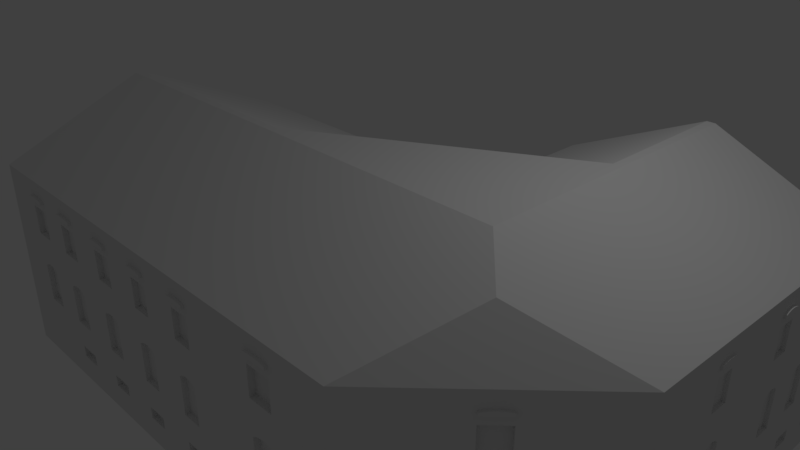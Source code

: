 # Source: Lochotinska_179_37.blend  (saved by Blender 2.78.0; exported with 4.5.12 LTS)
import bpy
from mathutils import Matrix  # noqa: F401  (used for matrix-valued properties, if any)

bpy.ops.wm.read_factory_settings(use_empty=True)
scene = bpy.context.scene
scene.name = 'Scene'

# ---- collections
col_collection_1 = bpy.data.collections.new('Collection 1'); scene.collection.children.link(col_collection_1)

# ---- world
world_world = bpy.data.worlds.new('World'); scene.world = world_world
world_world.color = (0.05088, 0.05088, 0.05088)
world_world.use_sun_shadow = False
world_world.sun_shadow_jitter_overblur = 0.0
world_world.cycles.sampling_method = 'MANUAL'

# ---- cameras
cam_camera = bpy.data.cameras.new('Camera')
cam_camera.clip_end = 100.0
cam_camera.lens = 35.0
cam_camera.sensor_width = 32.0
cam_camera.sensor_height = 18.0
cam_camera.ortho_scale = 7.314
cam_camera.dof.focus_distance = 0.0
cam_camera.dof.aperture_fstop = 128.0

# ---- lights
light_lamp = bpy.data.lights.new('Lamp', 'POINT')
light_lamp.transmission_factor = 0.0
light_lamp.cutoff_distance = 30.0
light_lamp.energy = 100.0
light_lamp.shadow_buffer_clip_start = 1.001
light_lamp.shadow_soft_size = 0.1
light_lamp.shadow_maximum_resolution = 0.006
light_lamp.use_absolute_resolution = True

# ---- meshes
me_plane = bpy.data.meshes.new('Plane')
me_plane.from_pydata([(-1.0, -1.0, -1.926), (2.257, -1.0, -1.926), (-1.0, 3.113, -1.926), (2.257, 3.113, -1.926), (3.781, -1.0, -1.926), (3.781, 3.113, -1.926), (4.9, -1.0, 0.4337), (7.766, 3.113, -1.926), (3.781, 5.119, -1.926), (7.766, 5.119, -1.926), (-1.0, 3.113, -1.557), (-1.0, -1.0, -1.557), (2.257, -1.0, -1.557), (2.257, 3.113, -1.557), (3.781, -1.0, -1.557), (3.781, 3.113, -1.557), (4.9, -1.0, -0.4644), (7.766, 3.113, -1.557), (7.766, 5.119, -1.557), (3.781, 5.119, -1.557), (-1.0, 3.113, -1.396), (-1.0, -1.0, -1.396), (2.257, -1.0, -1.396), (2.257, 3.113, -1.396), (3.781, -1.0, -1.396), (3.781, 3.113, -1.396), (4.9, -1.0, -1.001), (7.766, 3.113, -1.396), (7.766, 5.119, -1.396), (3.781, 5.119, -1.396), (-1.0, 3.113, -1.001), (-1.0, -1.0, -1.001), (2.257, -1.0, -1.001), (2.257, 3.113, -1.001), (3.781, -1.0, -1.001), (3.781, 3.113, -1.001), (4.9, -1.0, 0.5477), (7.766, 3.113, -1.001), (7.766, 5.119, -1.001), (3.781, 5.119, -1.001), (-1.0, 3.113, -0.4644), (-1.0, -1.0, -0.4644), (2.257, -1.0, -0.4644), (2.257, 3.113, -0.4644), (3.781, -1.0, -0.4644), (3.781, 3.113, -0.4644), (4.538, -1.0, 0.6482), (7.766, 3.113, -0.4644), (7.766, 5.119, -0.4644), (3.781, 5.119, -0.4644), (-1.0, 3.113, 0.02485), (-1.0, -1.0, 0.02485), (2.257, -1.0, 0.02485), (2.257, 3.113, 0.02485), (3.781, -1.0, 0.02485), (3.781, 3.113, 0.02485), (4.538, -1.0, -1.001), (7.766, 3.113, 0.02485), (7.766, 5.119, 0.02485), (3.781, 5.119, 0.02485), (-1.0, 3.113, 0.4337), (-1.0, -1.0, 0.4337), (2.257, -1.0, 0.4337), (2.257, 3.113, 0.4337), (3.781, -1.0, 0.4337), (3.781, 3.113, 0.4337), (4.538, -1.0, 0.02485), (7.766, 3.113, 0.4337), (7.766, 5.119, 0.4337), (3.781, 5.119, 0.4337), (-1.0, 3.113, 0.5477), (-1.0, -1.0, 0.5477), (2.257, -1.0, 0.5477), (2.257, 3.113, 0.5477), (3.781, -1.0, 0.5477), (3.781, 3.113, 0.5477), (4.538, -1.0, 0.5477), (7.766, 3.113, 0.5477), (7.766, 5.119, 0.5477), (3.781, 5.119, 0.5477), (-1.0, 3.113, 0.6482), (-1.0, -1.0, 0.6482), (2.257, -1.0, 0.6482), (2.257, 3.113, 0.6482), (3.781, -1.0, 0.6482), (3.781, 3.113, 0.6482), (4.538, -1.0, 0.4337), (7.766, 3.113, 0.6482), (7.766, 5.119, 0.6482), (3.781, 5.119, 0.6482), (-1.0, 3.113, 0.8158), (-1.0, -1.0, 0.8158), (2.257, -1.0, 0.8158), (2.257, 3.113, 0.8158), (3.781, -1.0, 0.8158), (3.781, 3.113, 0.8158), (4.538, -1.0, -0.4644), (7.766, 3.113, 0.8158), (7.766, 5.119, 0.8158), (3.781, 5.119, 0.8158), (-1.0, 1.111, 1.68), (-1.0, 1.002, 1.68), (2.257, 1.002, 1.68), (2.257, 1.111, 1.68), (3.781, 1.002, 1.68), (5.716, 3.113, 1.68), (5.832, 1.002, 1.68), (5.832, 3.113, 1.68), (5.832, 5.119, 1.68), (5.716, 5.119, 1.68), (2.557, -1.0, -1.557), (2.557, -1.0, -1.396), (3.138, -1.0, -1.557), (3.138, -1.0, -1.396), (3.434, -1.0, -1.557), (3.434, -1.0, -1.396), (1.685, -1.0, -1.396), (1.685, -1.0, -1.557), (1.367, -1.0, -1.557), (1.367, -1.0, -1.396), (0.7861, -1.0, -1.001), (0.7861, -1.0, -0.4644), (0.7861, -1.0, 0.02485), (0.7861, -1.0, 0.4337), (0.7861, -1.0, -1.396), (0.7861, -1.0, 0.5477), (0.7861, -1.0, 0.6482), (0.7861, -1.0, -1.557), (0.4565, -1.0, 0.4337), (0.4565, -1.0, 0.6482), (0.4565, -1.0, 0.02485), (0.4565, -1.0, 0.5477), (0.4565, -1.0, -0.4644), (0.4565, -1.0, -1.396), (0.4565, -1.0, -1.557), (0.4565, -1.0, -1.001), (-0.02325, -1.0, 0.6482), (-0.02325, -1.0, -0.4644), (-0.02325, -1.0, -1.001), (-0.02325, -1.0, 0.4337), (-0.02325, -1.0, 0.5477), (-0.02325, -1.0, 0.02485), (-0.3383, -1.0, 0.6482), (-0.3383, -1.0, 0.4337), (-0.3383, -1.0, -1.001), (-0.3383, -1.0, 0.02485), (-0.3383, -1.0, -0.4644), (-0.3383, -1.0, 0.5477), (1.367, -1.0, -1.001), (1.367, -1.0, -0.4644), (1.367, -1.0, 0.02485), (1.367, -1.0, 0.4337), (1.367, -1.0, 0.5477), (1.367, -1.0, 0.6482), (1.685, -1.0, -1.001), (1.685, -1.0, -0.4644), (1.685, -1.0, 0.02485), (1.685, -1.0, 0.4337), (1.685, -1.0, 0.5477), (1.685, -1.0, 0.6482), (2.557, -1.0, 0.4337), (2.557, -1.0, 0.5477), (2.557, -1.0, 0.6482), (2.557, -1.0, -1.001), (2.557, -1.0, -0.4644), (2.557, -1.0, 0.02485), (3.138, -1.0, 0.4337), (3.138, -1.0, 0.5477), (3.138, -1.0, 0.6482), (3.138, -1.0, -1.001), (3.138, -1.0, -0.4644), (3.138, -1.0, 0.02485), (3.434, -1.0, 0.4337), (3.434, -1.0, 0.5477), (3.434, -1.0, 0.6482), (3.434, -1.0, -1.001), (3.434, -1.0, -0.4644), (3.434, -1.0, 0.02485), (2.257, -0.9263, -1.557), (2.257, -0.9263, -1.396), (2.257, -0.9263, -1.001), (2.257, -0.9263, -0.4644), (2.257, -0.9263, 0.4337), (2.257, -0.9263, 0.02485), (2.557, -0.9263, -1.557), (2.557, -0.9263, -1.396), (3.138, -0.9263, -1.557), (3.138, -0.9263, -1.396), (3.434, -0.9263, -1.557), (3.434, -0.9263, -1.396), (1.367, -0.9263, -1.396), (1.685, -0.9263, -1.396), (1.367, -0.9263, -1.557), (1.685, -0.9263, -1.557), (0.4565, -0.9263, -1.001), (0.7861, -0.9263, -1.001), (0.4565, -0.9263, -0.4644), (0.7861, -0.9263, -0.4644), (0.4565, -0.9263, 0.02485), (0.7861, -0.9263, 0.02485), (0.4565, -0.9263, 0.4337), (0.7861, -0.9263, 0.4337), (0.4565, -0.9263, -1.396), (0.7861, -0.9263, -1.396), (0.4565, -0.9263, -1.557), (0.7861, -0.9263, -1.557), (-0.3383, -0.9263, -0.4644), (-0.02325, -0.9263, -0.4644), (-0.3383, -0.9263, -1.001), (-0.02325, -0.9263, -1.001), (-0.3383, -0.9263, 0.4337), (-0.02325, -0.9263, 0.4337), (-0.3383, -0.9263, 0.02485), (-0.02325, -0.9263, 0.02485), (1.367, -0.9263, -1.001), (1.367, -0.9263, -0.4644), (1.367, -0.9263, 0.02485), (1.367, -0.9263, 0.4337), (1.685, -0.9263, -1.001), (1.685, -0.9263, -0.4644), (1.685, -0.9263, 0.02485), (1.685, -0.9263, 0.4337), (2.557, -0.9263, 0.4337), (2.557, -0.9263, -1.001), (2.557, -0.9263, -0.4644), (2.557, -0.9263, 0.02485), (3.138, -0.9263, 0.02485), (3.138, -0.9263, 0.4337), (3.138, -0.9263, -1.001), (3.138, -0.9263, -0.4644), (3.434, -0.9263, 0.4337), (3.434, -0.9263, -1.001), (3.434, -0.9263, -0.4644), (3.434, -0.9263, 0.02485), (3.138, -1.0, 0.5927), (1.367, -1.0, 0.5927), (-0.3383, -1.0, 0.5927), (0.4565, -1.0, 0.5927), (2.557, -1.0, 0.5927), (-0.02325, -1.0, 0.5927), (1.685, -1.0, 0.5927), (0.7861, -1.0, 0.5927), (2.257, -1.0, 0.5927), (3.434, -1.0, 0.5927), (2.257, -1.042, 0.5927), (2.257, -1.042, 0.5477), (0.4565, -1.042, 0.5477), (0.7861, -1.042, 0.5477), (-0.3383, -1.042, 0.5477), (-0.02325, -1.042, 0.5477), (1.367, -1.042, 0.5477), (1.685, -1.042, 0.5477), (2.557, -1.042, 0.5477), (3.138, -1.042, 0.5477), (3.434, -1.042, 0.5477), (3.138, -1.042, 0.5927), (1.367, -1.042, 0.5927), (-0.3383, -1.042, 0.5927), (0.4565, -1.042, 0.5927), (2.557, -1.042, 0.5927), (-0.02325, -1.042, 0.5927), (1.685, -1.042, 0.5927), (0.7861, -1.042, 0.5927), (3.434, -1.042, 0.5927), (-0.02325, -1.042, 0.5927), (-0.3383, -1.042, 0.5927), (-0.06228, -1.042, 0.6009), (-0.1072, -1.042, 0.6065), (-0.1559, -1.042, 0.6094), (-0.2058, -1.042, 0.6094), (-0.2544, -1.042, 0.6065), (-0.2993, -1.042, 0.6009), (-0.3383, -1.0, 0.5927), (-0.02325, -1.0, 0.5927), (-0.2993, -1.0, 0.6009), (-0.2544, -1.0, 0.6065), (-0.2058, -1.0, 0.6094), (-0.1559, -1.0, 0.6094), (-0.1072, -1.0, 0.6065), (-0.06228, -1.0, 0.6009), (0.7861, -1.042, 0.5927), (0.4565, -1.042, 0.5927), (0.7452, -1.042, 0.6009), (0.6982, -1.042, 0.6065), (0.6473, -1.042, 0.6094), (0.5951, -1.042, 0.6094), (0.5442, -1.042, 0.6065), (0.4973, -1.042, 0.6009), (0.4565, -1.0, 0.5927), (0.7861, -1.0, 0.5927), (0.4973, -1.0, 0.6009), (0.5442, -1.0, 0.6065), (0.5951, -1.0, 0.6094), (0.6473, -1.0, 0.6094), (0.6982, -1.0, 0.6065), (0.7452, -1.0, 0.6009), (1.367, -1.0, 0.5927), (1.685, -1.0, 0.5927), (1.406, -1.0, 0.6009), (1.452, -1.0, 0.6065), (1.501, -1.0, 0.6094), (1.551, -1.0, 0.6094), (1.601, -1.0, 0.6065), (1.646, -1.0, 0.6009), (1.685, -1.042, 0.5927), (1.367, -1.042, 0.5927), (1.646, -1.042, 0.6009), (1.601, -1.042, 0.6065), (1.551, -1.042, 0.6094), (1.501, -1.042, 0.6094), (1.452, -1.042, 0.6065), (1.406, -1.042, 0.6009), (2.557, -1.042, 0.5927), (2.257, -1.042, 0.5927), (2.52, -1.042, 0.6009), (2.477, -1.042, 0.6065), (2.431, -1.042, 0.6094), (2.383, -1.042, 0.6094), (2.337, -1.042, 0.6065), (2.294, -1.042, 0.6009), (2.257, -1.0, 0.5927), (2.557, -1.0, 0.5927), (2.294, -1.0, 0.6009), (2.337, -1.0, 0.6065), (2.383, -1.0, 0.6094), (2.431, -1.0, 0.6094), (2.477, -1.0, 0.6065), (2.52, -1.0, 0.6009), (3.434, -1.042, 0.5927), (3.138, -1.042, 0.5927), (3.397, -1.042, 0.6009), (3.355, -1.042, 0.6065), (3.309, -1.042, 0.6094), (3.262, -1.042, 0.6094), (3.216, -1.042, 0.6065), (3.174, -1.042, 0.6009), (3.138, -1.0, 0.5927), (3.434, -1.0, 0.5927), (3.174, -1.0, 0.6009), (3.216, -1.0, 0.6065), (3.262, -1.0, 0.6094), (3.309, -1.0, 0.6094), (3.355, -1.0, 0.6065), (3.397, -1.0, 0.6009), (7.766, 3.571, 0.02485), (7.766, 3.571, -0.4644), (7.766, 3.316, -1.001), (7.766, 3.316, -1.396), (7.766, 3.316, -1.557), (7.766, 3.316, 0.6482), (7.766, 3.316, 0.5477), (7.766, 3.316, 0.4337), (7.766, 3.316, 0.02485), (7.766, 3.316, -0.4644), (-0.02325, -0.9263, -0.4644), (-0.3383, -0.9263, -0.4644), (-0.06245, -0.9263, -0.4402), (-0.1075, -0.9263, -0.4233), (-0.1562, -0.9263, -0.4147), (-0.2061, -0.9263, -0.4147), (-0.2547, -0.9263, -0.4233), (-0.2995, -0.9263, -0.4402), (-0.3383, -1.0, -0.4644), (-0.02325, -1.0, -0.4644), (-0.2995, -1.0, -0.4402), (-0.2547, -1.0, -0.4233), (-0.2061, -1.0, -0.4147), (-0.1562, -1.0, -0.4147), (-0.1075, -1.0, -0.4233), (-0.06245, -1.0, -0.4402), (0.7861, -0.9263, -0.4644), (0.4565, -0.9263, -0.4644), (0.7452, -0.9263, -0.4402), (0.6981, -0.9263, -0.4233), (0.6472, -0.9263, -0.4147), (0.595, -0.9263, -0.4147), (0.5442, -0.9263, -0.4233), (0.4972, -0.9263, -0.4402), (0.4565, -1.0, -0.4644), (0.7861, -1.0, -0.4644), (0.4972, -1.0, -0.4402), (0.5442, -1.0, -0.4233), (0.595, -1.0, -0.4147), (0.6472, -1.0, -0.4147), (0.6981, -1.0, -0.4233), (0.7452, -1.0, -0.4402), (1.685, -0.9263, -0.4644), (1.367, -0.9263, -0.4644), (1.646, -0.9263, -0.4402), (1.601, -0.9263, -0.4233), (1.551, -0.9263, -0.4147), (1.501, -0.9263, -0.4147), (1.452, -0.9263, -0.4233), (1.406, -0.9263, -0.4402), (1.367, -1.0, -0.4644), (1.685, -1.0, -0.4644), (1.406, -1.0, -0.4402), (1.452, -1.0, -0.4233), (1.501, -1.0, -0.4147), (1.551, -1.0, -0.4147), (1.601, -1.0, -0.4233), (1.646, -1.0, -0.4402), (2.557, -0.9263, -0.4644), (2.257, -0.9263, -0.4644), (2.52, -0.9263, -0.4402), (2.476, -0.9263, -0.4233), (2.43, -0.9263, -0.4147), (2.383, -0.9263, -0.4147), (2.336, -0.9263, -0.4233), (2.294, -0.9263, -0.4402), (2.257, -1.0, -0.4644), (2.557, -1.0, -0.4644), (2.294, -1.0, -0.4402), (2.336, -1.0, -0.4233), (2.383, -1.0, -0.4147), (2.43, -1.0, -0.4147), (2.476, -1.0, -0.4233), (2.52, -1.0, -0.4402), (3.138, -1.0, -0.4644), (3.434, -1.0, -0.4644), (3.174, -1.0, -0.4402), (3.217, -1.0, -0.4233), (3.262, -1.0, -0.4147), (3.309, -1.0, -0.4147), (3.355, -1.0, -0.4233), (3.397, -1.0, -0.4402), (3.434, -0.9263, -0.4644), (3.138, -0.9263, -0.4644), (3.397, -0.9263, -0.4402), (3.355, -0.9263, -0.4233), (3.309, -0.9263, -0.4147), (3.262, -0.9263, -0.4147), (3.217, -0.9263, -0.4233), (3.174, -0.9263, -0.4402), (7.766, 3.571, 0.4337), (7.766, 3.571, 0.5477), (7.766, 3.571, 0.6482), (7.766, 3.571, -1.557), (7.766, 3.571, -1.396), (7.766, 3.571, -1.001), (7.766, 4.637, -0.4644), (7.766, 4.637, 0.02485), (7.766, 4.637, 0.4337), (7.766, 4.637, 0.5477), (7.766, 4.637, 0.6482), (7.766, 4.637, -1.557), (7.766, 4.637, -1.396), (7.766, 4.637, -1.001), (7.766, 4.885, -0.4644), (7.766, 4.885, 0.02485), (7.766, 4.885, 0.4337), (7.766, 4.885, 0.5477), (7.766, 4.885, 0.6482), (7.766, 4.885, -1.557), (7.766, 4.885, -1.396), (7.766, 4.885, -1.001), (7.766, 4.235, 0.02485), (7.766, 4.235, 0.6482), (7.766, 4.235, -1.001), (7.766, 4.235, -0.4644), (7.766, 4.235, 0.5477), (7.766, 4.235, -1.396), (7.766, 4.235, 0.4337), (7.766, 4.235, -1.557), (7.766, 3.98, -1.396), (7.766, 3.98, 0.6482), (7.766, 3.98, 0.5477), (7.766, 3.98, -1.557), (7.766, 3.98, 0.02485), (7.766, 3.98, -0.4644), (7.766, 3.98, 0.4337), (7.766, 3.98, -1.001), (7.715, 3.316, 0.02485), (7.715, 3.571, 0.02485), (7.715, 3.316, -1.396), (7.715, 3.571, -1.396), (7.715, 3.571, 0.4337), (7.715, 3.316, -1.557), (7.715, 3.571, -1.557), (7.715, 3.316, -1.001), (7.715, 3.571, -1.001), (7.715, 3.316, -0.4644), (7.715, 3.571, -0.4644), (7.715, 3.316, 0.4337), (7.715, 4.637, -1.557), (7.715, 4.637, -1.396), (7.715, 4.637, 0.02485), (7.715, 4.637, 0.4337), (7.715, 4.637, -1.001), (7.715, 4.637, -0.4644), (7.715, 4.885, -0.4644), (7.715, 4.885, 0.02485), (7.715, 4.885, 0.4337), (7.715, 4.885, -1.557), (7.715, 4.885, -1.396), (7.715, 4.885, -1.001), (7.715, 3.98, 0.02485), (7.715, 4.235, 0.02485), (7.715, 3.98, -1.001), (7.715, 4.235, -1.001), (7.715, 3.98, -0.4644), (7.715, 4.235, -0.4644), (7.715, 3.98, -1.396), (7.715, 4.235, -1.396), (7.715, 3.98, 0.4337), (7.715, 4.235, 0.4337), (7.715, 3.98, -1.557), (7.715, 4.235, -1.557), (7.766, 3.316, 0.5984), (7.766, 3.98, 0.5984), (7.766, 4.885, 0.5984), (7.766, 4.637, 0.5984), (7.766, 3.571, 0.5984), (7.766, 4.235, 0.5984), (7.8, 3.316, 0.5477), (7.8, 3.571, 0.5477), (7.8, 4.637, 0.5477), (7.8, 4.885, 0.5477), (7.8, 3.98, 0.5477), (7.8, 4.235, 0.5477), (7.8, 3.316, 0.5984), (7.8, 3.98, 0.5984), (7.8, 4.885, 0.5984), (7.8, 4.637, 0.5984), (7.8, 3.571, 0.5984), (7.8, 4.235, 0.5984), (7.8, 3.571, 0.5984), (7.8, 3.316, 0.5984), (7.8, 3.534, 0.6145), (7.8, 3.491, 0.6246), (7.8, 3.444, 0.6281), (7.8, 3.398, 0.6246), (7.8, 3.354, 0.6145), (7.766, 3.316, 0.5984), (7.766, 3.571, 0.5984), (7.766, 3.354, 0.6145), (7.766, 3.398, 0.6246), (7.766, 3.444, 0.6281), (7.766, 3.491, 0.6246), (7.766, 3.534, 0.6145), (7.766, 3.98, 0.5984), (7.766, 4.235, 0.5984), (7.766, 4.017, 0.6145), (7.766, 4.061, 0.6246), (7.766, 4.108, 0.6281), (7.766, 4.154, 0.6246), (7.766, 4.198, 0.6145), (7.8, 4.235, 0.5984), (7.8, 3.98, 0.5984), (7.8, 4.198, 0.6145), (7.8, 4.154, 0.6246), (7.8, 4.108, 0.6281), (7.8, 4.061, 0.6246), (7.8, 4.017, 0.6145), (7.8, 4.885, 0.5984), (7.8, 4.637, 0.5984), (7.8, 4.849, 0.6145), (7.8, 4.806, 0.6246), (7.8, 4.761, 0.6281), (7.8, 4.716, 0.6246), (7.8, 4.673, 0.6145), (7.766, 4.637, 0.5984), (7.766, 4.885, 0.5984), (7.766, 4.673, 0.6145), (7.766, 4.716, 0.6246), (7.766, 4.761, 0.6281), (7.766, 4.806, 0.6246), (7.766, 4.849, 0.6145), (7.766, 4.637, -0.4644), (7.766, 4.885, -0.4644), (7.766, 4.668, -0.4404), (7.766, 4.704, -0.4237), (7.766, 4.743, -0.4151), (7.766, 4.782, -0.4151), (7.766, 4.82, -0.4237), (7.766, 4.855, -0.4404), (7.715, 4.885, -0.4644), (7.715, 4.637, -0.4644), (7.715, 4.855, -0.4404), (7.715, 4.82, -0.4237), (7.715, 4.782, -0.4151), (7.715, 4.743, -0.4151), (7.715, 4.704, -0.4237), (7.715, 4.668, -0.4404), (7.766, 3.98, -0.4644), (7.766, 4.235, -0.4644), (7.766, 4.011, -0.4404), (7.766, 4.047, -0.4237), (7.766, 4.086, -0.4151), (7.766, 4.127, -0.4151), (7.766, 4.166, -0.4237), (7.766, 4.203, -0.4404), (7.715, 4.235, -0.4644), (7.715, 3.98, -0.4644), (7.715, 4.203, -0.4404), (7.715, 4.166, -0.4237), (7.715, 4.127, -0.4151), (7.715, 4.086, -0.4151), (7.715, 4.047, -0.4237), (7.715, 4.011, -0.4404), (7.715, 3.571, -0.4644), (7.715, 3.316, -0.4644), (7.715, 3.539, -0.4404), (7.715, 3.503, -0.4237), (7.715, 3.463, -0.4151), (7.715, 3.423, -0.4151), (7.715, 3.384, -0.4237), (7.715, 3.348, -0.4404), (7.766, 3.316, -0.4644), (7.766, 3.571, -0.4644), (7.766, 3.348, -0.4404), (7.766, 3.384, -0.4237), (7.766, 3.423, -0.4151), (7.766, 3.463, -0.4151), (7.766, 3.503, -0.4237), (7.766, 3.539, -0.4404), (7.766, 1.028, -1.926), (5.738, -1.0, -1.926), (7.766, 1.028, -1.557), (5.738, -1.0, -1.557), (7.766, 1.028, -1.396), (5.738, -1.0, -1.396), (7.766, 1.028, -1.001), (5.738, -1.0, -1.001), (7.766, 1.028, -0.4644), (5.738, -1.0, -0.4644), (5.738, -1.0, 0.02485), (7.766, 1.028, 0.02485), (7.766, 1.028, 0.4337), (5.738, -1.0, 0.4337), (7.766, 1.028, 0.5477), (5.738, -1.0, 0.5477), (7.766, 1.028, 0.6482), (5.738, -1.0, 0.6482), (5.738, -1.0, 0.8158), (7.766, 1.028, 0.8158), (6.42, 0.3926, 1.417), (4.9, -1.0, 0.02485), (4.9, -1.0, 0.6482), (4.9, -0.9162, 0.02485), (4.9, -0.9162, 0.4337), (4.9, -0.9162, -1.001), (4.9, -0.9162, -0.4644), (4.538, -0.9162, 0.02485), (4.538, -0.9162, 0.4337), (4.538, -0.9162, -1.001), (4.538, -0.9162, -0.4644), (4.538, -1.0, 0.5991), (4.9, -1.0, 0.5991), (4.9, -1.04, 0.5477), (4.538, -1.04, 0.5477), (4.538, -1.04, 0.5991), (4.9, -1.04, 0.5991), (4.9, -1.04, 0.5991), (4.538, -1.04, 0.5991), (4.855, -1.04, 0.6074), (4.804, -1.04, 0.6132), (4.748, -1.04, 0.6162), (4.69, -1.04, 0.6162), (4.635, -1.04, 0.6132), (4.583, -1.04, 0.6074), (4.538, -1.0, 0.5991), (4.9, -1.0, 0.5991), (4.583, -1.0, 0.6074), (4.635, -1.0, 0.6132), (4.69, -1.0, 0.6162), (4.748, -1.0, 0.6162), (4.804, -1.0, 0.6132), (4.855, -1.0, 0.6074), (4.9, -0.9162, -0.4644), (4.538, -0.9162, -0.4644), (4.866, -0.9162, -0.4425), (4.827, -0.9162, -0.4254), (4.785, -0.9162, -0.4138), (4.741, -0.9162, -0.4079), (4.696, -0.9162, -0.4079), (4.653, -0.9162, -0.4138), (4.611, -0.9162, -0.4254), (4.572, -0.9162, -0.4425), (4.538, -1.0, -0.4644), (4.9, -1.0, -0.4644), (4.572, -1.0, -0.4425), (4.611, -1.0, -0.4254), (4.653, -1.0, -0.4138), (4.696, -1.0, -0.4079), (4.741, -1.0, -0.4079), (4.785, -1.0, -0.4138), (4.827, -1.0, -0.4254), (4.866, -1.0, -0.4425), (6.665, -0.07375, -1.396), (6.665, -0.07375, -1.557), (6.665, -0.07375, 0.5477), (6.665, -0.07374, 0.02485), (6.665, -0.07375, 0.6482), (6.665, -0.07375, 0.4337), (6.665, -0.07375, -1.001), (6.665, -0.07375, -0.4644), (6.902, 0.1633, -1.396), (6.902, 0.1633, -1.001), (6.902, 0.1633, 0.02485), (6.902, 0.1633, 0.5477), (6.902, 0.1633, 0.4337), (6.902, 0.1633, -1.557), (6.902, 0.1633, 0.6482), (6.902, 0.1633, -0.4644), (6.665, -0.07375, -0.1373), (6.902, 0.1633, -0.1373), (6.837, 0.2275, -1.396), (6.6, -0.009513, -1.396), (6.837, 0.2275, -1.557), (6.6, -0.009513, -1.557), (6.837, 0.2275, 0.4337), (6.6, -0.009513, 0.4337), (6.837, 0.2275, -1.001), (6.6, -0.009513, -1.001), (6.837, 0.2275, -0.4644), (6.6, -0.009513, -0.4644), (6.6, -0.009511, 0.02485), (6.837, 0.2275, 0.02485), (6.6, -0.009511, -0.1373), (6.837, 0.2275, -0.1373), (6.902, 0.1633, 0.5903), (6.665, -0.07375, 0.5903), (6.925, 0.1399, 0.5477), (6.688, -0.09713, 0.5477), (6.688, -0.09713, 0.5903), (6.925, 0.1399, 0.5903), (7.766, 2.312, 0.5477), (7.766, 2.312, -1.396), (6.925, 0.1399, 0.5903), (6.688, -0.09713, 0.5903), (6.89, 0.1052, 0.602), (6.85, 0.06473, 0.6094), (6.807, 0.02135, 0.6119), (6.763, -0.02202, 0.6094), (6.723, -0.06243, 0.602), (6.665, -0.07373, 0.5904), (6.902, 0.1633, 0.5903), (6.699, -0.03903, 0.602), (6.74, 0.001381, 0.6094), (6.783, 0.04475, 0.6119), (6.827, 0.08813, 0.6094), (6.867, 0.1286, 0.602), (6.665, -0.07375, -0.4644), (6.902, 0.1633, -0.4644), (6.694, -0.0445, -0.433), (6.728, -0.01075, -0.4112), (6.764, 0.0258, -0.4), (6.802, 0.06333, -0.4), (6.838, 0.09995, -0.4112), (6.872, 0.1338, -0.433), (6.837, 0.2275, -0.4644), (6.6, -0.009517, -0.4644), (6.808, 0.1981, -0.433), (6.774, 0.1642, -0.4112), (6.737, 0.1276, -0.4), (6.7, 0.09003, -0.4), (6.663, 0.05347, -0.4112), (6.63, 0.01973, -0.433), (7.766, 2.312, 0.02485), (7.766, 2.312, 0.4337), (7.766, 2.312, -1.001), (7.766, 2.312, 0.6482), (7.766, 2.312, -0.4644), (7.766, 2.044, -1.396), (7.766, 2.044, 0.5477), (7.766, 2.044, 0.02485), (7.766, 2.044, 0.4337), (7.766, 2.044, -1.001), (7.766, 2.044, 0.6482), (7.766, 2.044, -0.4644), (7.718, 2.312, 0.02485), (7.718, 2.312, 0.4337), (7.718, 2.312, -1.001), (7.718, 2.312, -0.4644), (7.718, 2.044, 0.02485), (7.718, 2.044, 0.4337), (7.718, 2.044, -1.001), (7.718, 2.044, -0.4644), (7.766, 2.044, 0.5929), (7.766, 2.312, 0.5929), (7.791, 2.312, 0.5477), (7.791, 2.044, 0.5477), (7.791, 2.044, 0.5929), (7.791, 2.312, 0.5929), (7.791, 2.312, 0.5929), (7.791, 2.044, 0.5929), (7.791, 2.279, 0.6025), (7.791, 2.24, 0.6092), (7.791, 2.199, 0.6127), (7.791, 2.157, 0.6127), (7.791, 2.115, 0.6092), (7.791, 2.077, 0.6025), (7.766, 2.044, 0.5929), (7.766, 2.312, 0.5929), (7.766, 2.077, 0.6025), (7.766, 2.115, 0.6092), (7.766, 2.157, 0.6127), (7.766, 2.199, 0.6127), (7.766, 2.24, 0.6092), (7.766, 2.279, 0.6025), (7.718, 2.312, -0.4644), (7.718, 2.044, -0.4644), (7.718, 2.278, -0.4321), (7.718, 2.24, -0.4096), (7.718, 2.199, -0.398), (7.718, 2.156, -0.398), (7.718, 2.115, -0.4096), (7.718, 2.077, -0.4321), (7.766, 2.044, -0.4644), (7.766, 2.312, -0.4644), (7.766, 2.077, -0.4321), (7.766, 2.115, -0.4096), (7.766, 2.156, -0.398), (7.766, 2.199, -0.398), (7.766, 2.24, -0.4096), (7.766, 2.278, -0.4321)], [], [(0, 2, 3, 1), (3, 5, 4, 1), (4, 617, 619, 14), (5, 8, 9, 7), (19, 15, 25, 29), (14, 619, 621, 24), (10, 11, 21, 20), (18, 19, 29, 28), (1, 4, 14, 114, 112, 110, 12), (3, 2, 10, 13), (9, 8, 19, 18), (2, 0, 11, 10), (5, 7, 616, 617, 4), (8, 5, 15, 19), (0, 1, 12, 117, 118, 127, 134, 11), (5, 3, 13, 15), (7, 9, 18, 453, 445, 463, 467, 437, 348, 17), (618, 17, 27, 728, 764, 620), (27, 347, 346, 37), (25, 23, 33, 35), (21, 133, 135, 138, 144, 31), (29, 25, 35, 39), (11, 134, 133, 21), (15, 13, 23, 25), (17, 348, 347, 27), (620, 764, 768, 622), (116, 119, 190, 191), (13, 10, 20, 23), (624, 770, 766, 627), (37, 346, 353, 47), (35, 33, 43, 45), (31, 144, 146, 41), (622, 768, 770, 624), (22, 111, 163, 32), (23, 20, 30, 33), (28, 29, 39, 38), (20, 21, 31, 30), (24, 621, 623, 26, 56, 34), (171, 170, 418, 420, 421, 422, 423, 424, 425, 419, 176, 177), (54, 66, 86, 64), (47, 353, 352, 57), (45, 43, 53, 55), (154, 155, 219, 218), (33, 30, 40, 43), (38, 39, 49, 48), (30, 31, 41, 40), (34, 56, 96, 44), (39, 35, 45, 49), (53, 50, 60, 63), (170, 169, 228, 229), (627, 766, 767, 628), (57, 352, 351, 67), (43, 40, 50, 53), (48, 49, 59, 58), (40, 41, 51, 50), (44, 96, 66, 54), (49, 45, 55, 59), (41, 146, 145, 51), (68, 69, 79, 78), (63, 60, 70, 73), (62, 160, 161, 72), (630, 765, 779, 769, 632), (58, 59, 69, 68), (50, 51, 61, 60), (628, 767, 765, 630), (59, 55, 65, 69), (51, 145, 143, 61), (55, 53, 63, 65), (70, 71, 81, 80), (78, 79, 89, 88), (73, 70, 80, 83), (173, 243, 263, 254), (60, 61, 71, 70), (64, 86, 76, 74), (69, 65, 75, 79), (61, 143, 147, 71), (65, 63, 73, 75), (67, 351, 350, 77), (84, 46, 638, 633, 634, 94), (80, 81, 91, 90), (88, 89, 99, 98), (83, 80, 90, 93), (74, 76, 647, 46, 84), (79, 75, 85, 89), (71, 147, 236, 142, 81), (75, 73, 83, 85), (77, 350, 508, 349, 87), (632, 769, 762, 87, 97, 635), (91, 92, 102, 101), (99, 95, 105, 109), (94, 634, 636, 106, 104), (90, 91, 101, 100), (89, 85, 95, 99), (81, 142, 136, 129, 126, 153, 159, 82, 92, 91), (85, 83, 93, 95), (87, 349, 436, 465, 457, 444, 452, 88, 98, 97), (636, 635, 97, 107, 106), (82, 162, 168, 174, 84, 94, 92), (101, 102, 103, 100), (103, 102, 104, 105), (105, 104, 106, 107), (105, 107, 108, 109), (95, 93, 103, 105), (97, 98, 108, 107), (16, 680, 669, 642), (92, 94, 104, 102), (93, 90, 100, 103), (98, 99, 109, 108), (178, 184, 185, 179), (111, 110, 112, 113), (114, 115, 189, 188), (115, 114, 14, 24), (116, 117, 12, 22), (115, 113, 187, 189), (126, 241, 235, 153), (122, 121, 149, 150), (120, 124, 119, 148), (125, 123, 151, 152), (121, 120, 148, 149), (123, 122, 150, 151), (124, 127, 118, 119), (153, 235, 296, 298, 299, 300, 301, 302, 303, 297, 240, 159), (155, 395, 386, 219), (135, 133, 124, 120), (131, 128, 123, 125), (112, 114, 188, 186), (42, 32, 180, 181), (113, 112, 186, 187), (136, 239, 237, 129), (141, 137, 132, 130), (140, 139, 128, 131), (137, 138, 135, 132), (139, 141, 130, 128), (241, 289, 280, 262), (121, 379, 370, 197), (147, 143, 139, 140), (166, 171, 226, 227), (157, 151, 217, 221), (305, 296, 235, 256), (127, 124, 203, 205), (164, 411, 402, 224), (141, 139, 211, 213), (148, 119, 116, 154), (152, 151, 157, 158), (159, 240, 242, 82), (154, 116, 22, 32), (155, 154, 32, 42), (158, 157, 62, 72), (156, 155, 42, 52), (157, 156, 52, 62), (161, 160, 166, 167), (163, 111, 113, 169), (162, 238, 234, 168), (165, 164, 170, 171), (164, 163, 169, 170), (160, 165, 171, 166), (150, 156, 220, 216), (427, 418, 170, 229), (167, 166, 172, 173), (110, 111, 185, 184), (169, 113, 115, 175), (173, 172, 64, 74), (172, 177, 54, 64), (176, 175, 34, 44), (174, 243, 173, 74, 84), (175, 115, 24, 34), (177, 176, 44, 54), (403, 410, 42, 181), (183, 225, 222, 182), (187, 186, 188, 189), (190, 192, 193, 191), (371, 378, 132, 196), (200, 198, 199, 201), (202, 204, 205, 203), (355, 362, 146, 206), (210, 212, 213, 211), (387, 394, 149, 215), (217, 216, 220, 221), (227, 226, 233, 230), (483, 472, 473, 476), (118, 117, 193, 192), (172, 166, 227, 230), (117, 116, 191, 193), (156, 157, 221, 220), (160, 62, 182, 222), (146, 144, 208, 206), (169, 175, 231, 228), (143, 145, 212, 210), (119, 118, 192, 190), (229, 228, 231, 232, 426, 428, 429, 430, 431, 432, 433, 427), (135, 120, 195, 194), (171, 177, 233, 226), (32, 163, 223, 180), (132, 135, 194, 196), (196, 194, 195, 197, 370, 372, 373, 374, 375, 376, 377, 371), (180, 223, 224, 402, 404, 405, 406, 407, 408, 409, 403, 181), (128, 130, 198, 200), (130, 122, 199, 198), (177, 172, 230, 233), (52, 165, 225, 183), (133, 134, 204, 202), (123, 128, 200, 201), (175, 176, 232, 231), (62, 52, 183, 182), (124, 133, 202, 203), (206, 208, 209, 207, 354, 356, 357, 358, 359, 360, 361, 355), (22, 12, 178, 179), (144, 138, 209, 208), (149, 148, 214, 215), (139, 143, 210, 211), (134, 127, 205, 204), (163, 164, 224, 223), (165, 160, 222, 225), (151, 150, 216, 217), (145, 141, 213, 212), (12, 110, 184, 178), (148, 154, 218, 214), (120, 121, 197, 195), (111, 22, 179, 185), (215, 214, 218, 219, 386, 388, 389, 390, 391, 392, 393, 387), (138, 137, 207, 209), (122, 123, 201, 199), (313, 320, 242, 244), (243, 337, 328, 263), (72, 161, 252, 245), (235, 152, 250, 256), (242, 240, 158, 72), (235, 241, 125, 152), (262, 280, 282, 283, 284, 285, 286, 287, 281, 258, 246, 247), (237, 239, 140, 131), (234, 238, 161, 167), (234, 167, 253, 255), (265, 272, 236, 257), (329, 336, 234, 255), (281, 288, 237, 258), (238, 321, 312, 259), (236, 147, 248, 257), (147, 140, 249, 248), (245, 252, 259, 312, 314, 315, 316, 317, 318, 319, 313, 244), (167, 173, 254, 253), (131, 125, 247, 246), (237, 131, 246, 258), (261, 304, 306, 307, 308, 309, 310, 311, 305, 256, 250, 251), (242, 72, 245, 244), (260, 264, 266, 267, 268, 269, 270, 271, 265, 257, 248, 249), (161, 238, 259, 252), (263, 328, 330, 331, 332, 333, 334, 335, 329, 255, 253, 254), (140, 239, 260, 249), (158, 240, 261, 251), (152, 158, 251, 250), (125, 241, 262, 247), (142, 236, 272, 274, 275, 276, 277, 278, 279, 273, 239, 136), (129, 237, 288, 290, 291, 292, 293, 294, 295, 289, 241, 126), (240, 297, 304, 261), (242, 320, 322, 323, 324, 325, 326, 327, 321, 238, 162, 82), (168, 234, 336, 338, 339, 340, 341, 342, 343, 337, 243, 174), (264, 273, 279, 266), (266, 279, 278, 267), (267, 278, 277, 268), (268, 277, 276, 269), (269, 276, 275, 270), (270, 275, 274, 271), (271, 274, 272, 265), (280, 289, 295, 282), (282, 295, 294, 283), (283, 294, 293, 284), (284, 293, 292, 285), (285, 292, 291, 286), (286, 291, 290, 287), (287, 290, 288, 281), (304, 297, 303, 306), (306, 303, 302, 307), (307, 302, 301, 308), (308, 301, 300, 309), (309, 300, 299, 310), (310, 299, 298, 311), (311, 298, 296, 305), (312, 321, 327, 314), (314, 327, 326, 315), (315, 326, 325, 316), (316, 325, 324, 317), (317, 324, 323, 318), (318, 323, 322, 319), (319, 322, 320, 313), (328, 337, 343, 330), (330, 343, 342, 331), (331, 342, 341, 332), (332, 341, 340, 333), (333, 340, 339, 334), (334, 339, 338, 335), (335, 338, 336, 329), (239, 273, 264, 260), (145, 146, 362, 364, 365, 366, 367, 368, 369, 363, 137, 141), (130, 132, 378, 380, 381, 382, 383, 384, 385, 379, 121, 122), (150, 149, 394, 396, 397, 398, 399, 400, 401, 395, 155, 156), (42, 410, 412, 413, 414, 415, 416, 417, 411, 164, 165, 52), (176, 419, 426, 232), (354, 363, 369, 356), (356, 369, 368, 357), (357, 368, 367, 358), (358, 367, 366, 359), (359, 366, 365, 360), (360, 365, 364, 361), (361, 364, 362, 355), (370, 379, 385, 372), (372, 385, 384, 373), (373, 384, 383, 374), (374, 383, 382, 375), (375, 382, 381, 376), (376, 381, 380, 377), (377, 380, 378, 371), (386, 395, 401, 388), (388, 401, 400, 389), (389, 400, 399, 390), (390, 399, 398, 391), (391, 398, 397, 392), (392, 397, 396, 393), (393, 396, 394, 387), (402, 411, 417, 404), (404, 417, 416, 405), (405, 416, 415, 406), (406, 415, 414, 407), (407, 414, 413, 408), (408, 413, 412, 409), (409, 412, 410, 403), (426, 419, 425, 428), (428, 425, 424, 429), (429, 424, 423, 430), (430, 423, 422, 431), (431, 422, 421, 432), (432, 421, 420, 433), (433, 420, 418, 427), (137, 363, 354, 207), (348, 437, 478, 477), (453, 454, 494, 493), (465, 509, 540, 542, 543, 544, 545, 546, 541, 513, 457), (346, 347, 438, 439), (463, 461, 503, 507), (350, 351, 434, 435), (439, 438, 464, 471), (434, 344, 468, 470), (345, 439, 471, 469), (438, 437, 467, 464), (435, 434, 470, 466), (436, 512, 509, 465), (344, 345, 469, 468), (442, 441, 486, 487), (447, 446, 454, 455), (443, 442, 450, 451), (352, 344, 473, 472), (449, 450, 492, 491), (448, 569, 576, 490), (449, 448, 48, 58), (450, 449, 58, 68), (454, 453, 18, 28), (452, 510, 451, 78, 88), (455, 454, 28, 38), (448, 455, 38, 48), (451, 450, 68, 78), (461, 463, 445, 446), (458, 461, 446, 447), (460, 462, 442, 443), (462, 456, 441, 442), (457, 513, 511, 444), (459, 458, 447, 440), (456, 459, 440, 441), (467, 463, 507, 506), (471, 464, 461, 458), (466, 470, 462, 460), (437, 438, 475, 478), (548, 540, 509, 521), (462, 470, 504, 505), (593, 584, 469, 500), (474, 477, 478, 475), (601, 608, 353, 481), (485, 484, 493, 494), (487, 486, 491, 492), (468, 469, 584, 586, 587, 588, 589, 590, 591, 585, 459, 456), (502, 506, 507, 503), (504, 496, 497, 505), (345, 609, 600, 482), (464, 467, 506, 502), (346, 439, 480, 479), (440, 447, 488, 489), (344, 434, 476, 473), (438, 347, 474, 475), (456, 462, 505, 497), (455, 448, 490, 495), (481, 479, 480, 482, 600, 602, 603, 604, 605, 606, 607, 601), (577, 568, 440, 489), (470, 468, 496, 504), (434, 351, 483, 476), (441, 449, 491, 486), (458, 459, 501, 499), (468, 456, 497, 496), (450, 442, 487, 492), (469, 471, 498, 500), (347, 348, 477, 474), (471, 458, 499, 498), (353, 346, 479, 481), (500, 498, 499, 501, 592, 594, 595, 596, 597, 598, 599, 593), (351, 352, 472, 483), (445, 453, 493, 484), (454, 446, 485, 494), (446, 445, 484, 485), (461, 464, 502, 503), (439, 345, 482, 480), (447, 455, 495, 488), (555, 561, 511, 523), (509, 466, 518, 521), (511, 513, 460, 443), (466, 460, 519, 518), (509, 512, 435, 466), (435, 512, 524, 515), (510, 562, 554, 522), (527, 533, 508, 520), (525, 547, 549, 550, 551, 552, 553, 548, 521, 518, 519), (460, 513, 525, 519), (443, 451, 517, 516), (451, 510, 522, 517), (522, 554, 556, 557, 558, 559, 560, 555, 523, 516, 517), (511, 443, 516, 523), (524, 526, 528, 529, 530, 531, 532, 527, 520, 514, 515), (350, 435, 515, 514), (508, 350, 514, 520), (349, 508, 533, 535, 536, 537, 538, 539, 534, 512, 436), (513, 541, 547, 525), (444, 511, 561, 563, 564, 565, 566, 567, 562, 510, 452), (526, 534, 539, 528), (528, 539, 538, 529), (529, 538, 537, 530), (530, 537, 536, 531), (531, 536, 535, 532), (532, 535, 533, 527), (547, 541, 546, 549), (549, 546, 545, 550), (550, 545, 544, 551), (551, 544, 543, 552), (552, 543, 542, 553), (553, 542, 540, 548), (554, 562, 567, 556), (556, 567, 566, 557), (557, 566, 565, 558), (558, 565, 564, 559), (559, 564, 563, 560), (560, 563, 561, 555), (512, 534, 526, 524), (352, 353, 608, 610, 611, 612, 613, 614, 615, 609, 345, 344), (459, 585, 592, 501), (489, 488, 495, 490, 576, 578, 579, 580, 581, 582, 583, 577), (576, 569, 575, 578), (578, 575, 574, 579), (579, 574, 573, 580), (580, 573, 572, 581), (581, 572, 571, 582), (582, 571, 570, 583), (583, 570, 568, 577), (592, 585, 591, 594), (594, 591, 590, 595), (595, 590, 589, 596), (596, 589, 588, 597), (597, 588, 587, 598), (598, 587, 586, 599), (599, 586, 584, 593), (600, 609, 615, 602), (602, 615, 614, 603), (603, 614, 613, 604), (604, 613, 612, 605), (605, 612, 611, 606), (606, 611, 610, 607), (607, 610, 608, 601), (441, 440, 568, 570, 571, 572, 573, 574, 575, 569, 448, 449), (634, 635, 636), (619, 617, 616, 618, 702, 690), (621, 619, 690, 689), (620, 622, 698, 697), (622, 624, 704, 698), (627, 628, 701, 699), (624, 627, 699, 706, 704), (628, 630, 700, 701), (633, 631, 691, 722, 693), (634, 633, 693, 703, 632, 635), (616, 7, 17, 618), (76, 86, 6, 36), (26, 16, 642, 641), (637, 6, 640, 639), (16, 26, 623, 625), (638, 648, 36, 631, 633), (6, 637, 626, 629), (637, 16, 625, 626), (36, 6, 629, 631), (644, 643, 639, 640), (96, 56, 645, 646), (670, 679, 96, 646), (56, 26, 641, 645), (6, 86, 644, 640), (66, 637, 639, 643), (86, 66, 643, 644), (654, 661, 647, 651), (36, 648, 652, 649), (76, 36, 649, 650), (652, 653, 655, 656, 657, 658, 659, 660, 654, 651, 650, 649), (647, 76, 650, 651), (46, 647, 661, 663, 664, 665, 666, 667, 668, 662, 648, 638), (653, 662, 668, 655), (655, 668, 667, 656), (656, 667, 666, 657), (657, 666, 665, 658), (658, 665, 664, 659), (659, 664, 663, 660), (660, 663, 661, 654), (648, 662, 653, 652), (66, 96, 679, 681, 682, 683, 684, 685, 686, 687, 688, 680, 16, 637), (669, 680, 688, 671), (671, 688, 687, 672), (672, 687, 686, 673), (673, 686, 685, 674), (674, 685, 684, 675), (675, 684, 683, 676), (676, 683, 682, 677), (677, 682, 681, 678), (678, 681, 679, 670), (646, 645, 641, 642, 669, 671, 672, 673, 674, 675, 676, 677, 678, 670), (708, 710, 709, 707), (692, 694, 629, 626), (694, 692, 717, 712), (696, 705, 692, 626, 625), (689, 695, 623, 621), (694, 691, 631, 629), (695, 696, 625, 623), (692, 705, 719, 717), (697, 702, 618, 620), (704, 744, 751, 715), (697, 698, 695, 689), (701, 700, 691, 694), (697, 689, 708, 707), (703, 721, 700, 630, 632), (713, 715, 751, 753, 754, 755, 756, 757, 758, 752, 716, 714), (718, 711, 712, 717), (776, 775, 771, 772), (719, 720, 718, 717), (699, 701, 711, 718), (690, 702, 709, 710), (706, 699, 718, 720), (689, 690, 710, 708), (702, 697, 707, 709), (705, 706, 720, 719), (701, 694, 712, 711), (696, 695, 714, 716), (698, 704, 715, 713), (695, 698, 713, 714), (730, 736, 722, 725), (726, 729, 731, 732, 733, 734, 735, 730, 725, 724, 723), (691, 700, 723, 724), (700, 721, 726, 723), (722, 691, 724, 725), (693, 722, 736, 738, 739, 740, 741, 742, 737, 721, 703), (729, 737, 742, 731), (731, 742, 741, 732), (732, 741, 740, 733), (733, 740, 739, 734), (734, 739, 738, 735), (735, 738, 736, 730), (721, 737, 729, 726), (704, 706, 705, 696, 743, 745, 746, 747, 748, 749, 750, 744), (751, 744, 750, 753), (753, 750, 749, 754), (754, 749, 748, 755), (755, 748, 747, 756), (756, 747, 746, 757), (757, 746, 745, 758), (758, 745, 743, 752), (752, 743, 696, 716), (760, 759, 57, 67), (727, 760, 67, 77), (762, 780, 727, 77, 87), (759, 763, 47, 57), (761, 728, 27, 37), (763, 761, 37, 47), (761, 763, 774, 773), (765, 767, 760, 727), (768, 764, 728, 761), (770, 768, 777, 778), (763, 810, 801, 774), (802, 809, 770, 778), (768, 761, 773, 777), (766, 759, 771, 775), (767, 766, 775, 776), (759, 760, 772, 771), (760, 767, 776, 772), (786, 793, 779, 783), (765, 727, 781, 782), (727, 780, 784, 781), (784, 785, 787, 788, 789, 790, 791, 792, 786, 783, 782, 781), (779, 765, 782, 783), (769, 779, 793, 795, 796, 797, 798, 799, 800, 794, 780, 762), (785, 794, 800, 787), (787, 800, 799, 788), (788, 799, 798, 789), (789, 798, 797, 790), (790, 797, 796, 791), (791, 796, 795, 792), (792, 795, 793, 786), (780, 794, 785, 784), (766, 770, 809, 811, 812, 813, 814, 815, 816, 810, 763, 759), (801, 810, 816, 803), (803, 816, 815, 804), (804, 815, 814, 805), (805, 814, 813, 806), (806, 813, 812, 807), (807, 812, 811, 808), (808, 811, 809, 802), (778, 777, 773, 774, 801, 803, 804, 805, 806, 807, 808, 802)])
me_plane.use_remesh_preserve_volume = False
me_plane.use_remesh_preserve_attributes = False
me_plane.use_mirror_vertex_groups = False
me_plane.update()

# ---- objects
ob_plane = bpy.data.objects.new('Plane', me_plane)
ob_lamp = bpy.data.objects.new('Lamp', light_lamp)
ob_camera = bpy.data.objects.new('Camera', cam_camera)

# ---- transforms, parenting, visibility, modifiers, constraints
ob_plane.location = (-3.089, -1.845, 0.0)
ob_plane.lineart.crease_threshold = 0.0
ob_lamp.location = (4.076, 1.005, 5.904)
ob_lamp.rotation_euler = (0.6503, 0.05522, 1.866)
ob_lamp.lock_rotations_4d = False
ob_lamp.empty_display_type = 'ARROWS'
ob_lamp.color = (0.0, 0.0, 0.0, 0.0)
ob_lamp.lineart.crease_threshold = 0.0
ob_camera.location = (7.481, -6.508, 5.344)
ob_camera.rotation_euler = (1.109, 0.0, 0.8149)
ob_camera.lock_rotations_4d = False
ob_camera.empty_display_type = 'ARROWS'
ob_camera.color = (0.0, 0.0, 0.0, 0.0)
ob_camera.display_type = 'WIRE'
ob_camera.lineart.crease_threshold = 0.0

# ---- collection membership
col_collection_1.objects.link(ob_plane)
col_collection_1.objects.link(ob_lamp)
col_collection_1.objects.link(ob_camera)

# ---- scene / render settings (as saved in the file)
scene.camera = ob_camera
scene.frame_start = 1; scene.frame_end = 250; scene.frame_set(1)
scene.render.engine = 'BLENDER_EEVEE_NEXT'
scene.render.resolution_percentage = 50
scene.render.dither_intensity = 0.0
scene.cycles.use_denoising = False
scene.cycles.samples = 128
scene.cycles.sampling_pattern = 'TABULATED_SOBOL'
scene.cycles.light_sampling_threshold = 0.0
scene.cycles.use_adaptive_sampling = False
scene.cycles.use_light_tree = False
scene.cycles.blur_glossy = 0.0
scene.cycles.sample_clamp_indirect = 0.0
scene.view_settings.view_transform = 'Standard'
bpy.context.view_layer.update()
